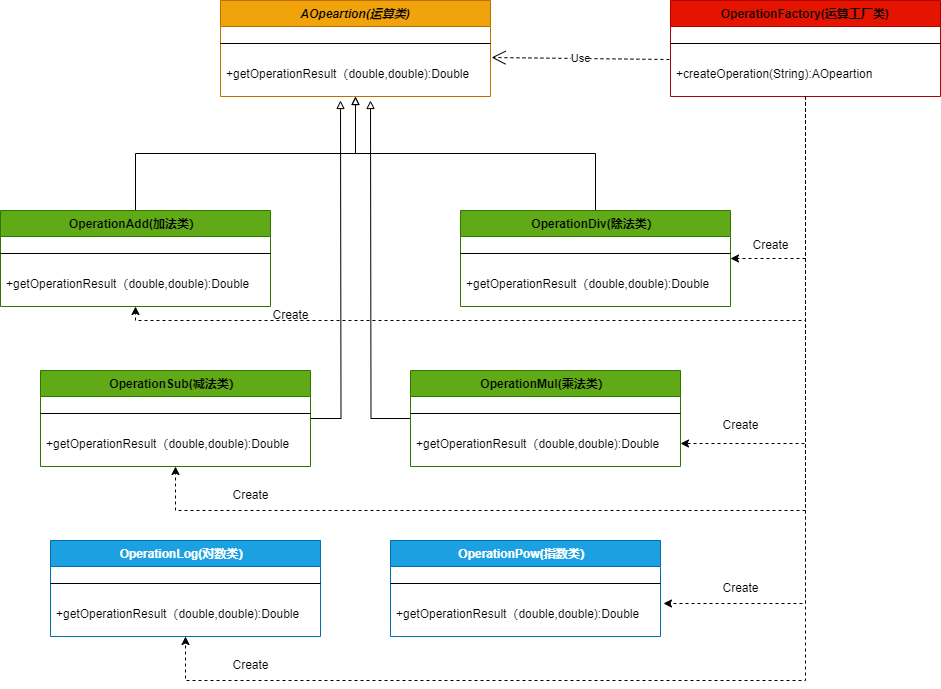

The diagram above was exported from draw.io. Its source (the exported page's mxGraphModel, read from the mxfile embedded in the PNG):
<mxGraphModel dx="2261" dy="841" grid="1" gridSize="10" guides="1" tooltips="1" connect="1" arrows="1" fold="1" page="1" pageScale="1" pageWidth="827" pageHeight="1169" math="0" shadow="0">
  <root>
    <mxCell id="WIyWlLk6GJQsqaUBKTNV-0" />
    <mxCell id="WIyWlLk6GJQsqaUBKTNV-1" parent="WIyWlLk6GJQsqaUBKTNV-0" />
    <mxCell id="jCeas9ze2mVgH-AfVIu8-9" style="edgeStyle=orthogonalEdgeStyle;rounded=0;orthogonalLoop=1;jettySize=auto;html=1;entryX=0.5;entryY=1;entryDx=0;entryDy=0;endArrow=block;endFill=0;" parent="WIyWlLk6GJQsqaUBKTNV-1" source="zkfFHV4jXpPFQw0GAbJ--13" target="jCeas9ze2mVgH-AfVIu8-2" edge="1">
      <mxGeometry relative="1" as="geometry" />
    </mxCell>
    <mxCell id="zkfFHV4jXpPFQw0GAbJ--13" value="OperationDiv(除法类）" style="swimlane;fontStyle=1;align=center;verticalAlign=top;childLayout=stackLayout;horizontal=1;startSize=26;horizontalStack=0;resizeParent=1;resizeLast=0;collapsible=1;marginBottom=0;rounded=0;shadow=0;strokeWidth=1;fillColor=#60a917;fontColor=#000000;strokeColor=#2D7600;" parent="WIyWlLk6GJQsqaUBKTNV-1" vertex="1">
      <mxGeometry x="340" y="370" width="270" height="96" as="geometry">
        <mxRectangle x="340" y="380" width="170" height="26" as="alternateBounds" />
      </mxGeometry>
    </mxCell>
    <mxCell id="zkfFHV4jXpPFQw0GAbJ--15" value="" style="line;html=1;strokeWidth=1;align=left;verticalAlign=middle;spacingTop=-1;spacingLeft=3;spacingRight=3;rotatable=0;labelPosition=right;points=[];portConstraint=eastwest;" parent="zkfFHV4jXpPFQw0GAbJ--13" vertex="1">
      <mxGeometry y="26" width="270" height="34" as="geometry" />
    </mxCell>
    <mxCell id="zkfFHV4jXpPFQw0GAbJ--25" value="+getOperationResult（double,double):Double" style="text;align=left;verticalAlign=top;spacingLeft=4;spacingRight=4;overflow=hidden;rotatable=0;points=[[0,0.5],[1,0.5]];portConstraint=eastwest;" parent="zkfFHV4jXpPFQw0GAbJ--13" vertex="1">
      <mxGeometry y="60" width="270" height="26" as="geometry" />
    </mxCell>
    <mxCell id="jCeas9ze2mVgH-AfVIu8-2" value="AOpeartion(运算类)" style="swimlane;fontStyle=3;align=center;verticalAlign=top;childLayout=stackLayout;horizontal=1;startSize=26;horizontalStack=0;resizeParent=1;resizeLast=0;collapsible=1;marginBottom=0;rounded=0;shadow=0;strokeWidth=1;fillColor=#f0a30a;strokeColor=#BD7000;fontColor=#000000;" parent="WIyWlLk6GJQsqaUBKTNV-1" vertex="1">
      <mxGeometry x="100" y="160" width="270" height="96" as="geometry">
        <mxRectangle x="340" y="380" width="170" height="26" as="alternateBounds" />
      </mxGeometry>
    </mxCell>
    <mxCell id="jCeas9ze2mVgH-AfVIu8-3" value="" style="line;html=1;strokeWidth=1;align=left;verticalAlign=middle;spacingTop=-1;spacingLeft=3;spacingRight=3;rotatable=0;labelPosition=right;points=[];portConstraint=eastwest;" parent="jCeas9ze2mVgH-AfVIu8-2" vertex="1">
      <mxGeometry y="26" width="270" height="34" as="geometry" />
    </mxCell>
    <mxCell id="jCeas9ze2mVgH-AfVIu8-4" value="+getOperationResult（double,double):Double" style="text;align=left;verticalAlign=top;spacingLeft=4;spacingRight=4;overflow=hidden;rotatable=0;points=[[0,0.5],[1,0.5]];portConstraint=eastwest;" parent="jCeas9ze2mVgH-AfVIu8-2" vertex="1">
      <mxGeometry y="60" width="270" height="26" as="geometry" />
    </mxCell>
    <mxCell id="jCeas9ze2mVgH-AfVIu8-8" style="edgeStyle=orthogonalEdgeStyle;rounded=0;orthogonalLoop=1;jettySize=auto;html=1;entryX=0.5;entryY=1;entryDx=0;entryDy=0;endArrow=block;endFill=0;" parent="WIyWlLk6GJQsqaUBKTNV-1" source="jCeas9ze2mVgH-AfVIu8-5" target="jCeas9ze2mVgH-AfVIu8-2" edge="1">
      <mxGeometry relative="1" as="geometry" />
    </mxCell>
    <mxCell id="jCeas9ze2mVgH-AfVIu8-5" value="OperationAdd(加法类）" style="swimlane;fontStyle=1;align=center;verticalAlign=top;childLayout=stackLayout;horizontal=1;startSize=26;horizontalStack=0;resizeParent=1;resizeLast=0;collapsible=1;marginBottom=0;rounded=0;shadow=0;strokeWidth=1;fillColor=#60a917;fontColor=#000000;strokeColor=#2D7600;" parent="WIyWlLk6GJQsqaUBKTNV-1" vertex="1">
      <mxGeometry x="-120" y="370" width="270" height="96" as="geometry">
        <mxRectangle x="340" y="380" width="170" height="26" as="alternateBounds" />
      </mxGeometry>
    </mxCell>
    <mxCell id="jCeas9ze2mVgH-AfVIu8-6" value="" style="line;html=1;strokeWidth=1;align=left;verticalAlign=middle;spacingTop=-1;spacingLeft=3;spacingRight=3;rotatable=0;labelPosition=right;points=[];portConstraint=eastwest;" parent="jCeas9ze2mVgH-AfVIu8-5" vertex="1">
      <mxGeometry y="26" width="270" height="34" as="geometry" />
    </mxCell>
    <mxCell id="jCeas9ze2mVgH-AfVIu8-7" value="+getOperationResult（double,double):Double" style="text;align=left;verticalAlign=top;spacingLeft=4;spacingRight=4;overflow=hidden;rotatable=0;points=[[0,0.5],[1,0.5]];portConstraint=eastwest;" parent="jCeas9ze2mVgH-AfVIu8-5" vertex="1">
      <mxGeometry y="60" width="270" height="26" as="geometry" />
    </mxCell>
    <mxCell id="jCeas9ze2mVgH-AfVIu8-22" style="edgeStyle=orthogonalEdgeStyle;rounded=0;orthogonalLoop=1;jettySize=auto;html=1;endArrow=block;endFill=0;" parent="WIyWlLk6GJQsqaUBKTNV-1" source="jCeas9ze2mVgH-AfVIu8-10" edge="1">
      <mxGeometry relative="1" as="geometry">
        <mxPoint x="220" y="260" as="targetPoint" />
      </mxGeometry>
    </mxCell>
    <mxCell id="jCeas9ze2mVgH-AfVIu8-10" value="OperationSub(减法类）" style="swimlane;fontStyle=1;align=center;verticalAlign=top;childLayout=stackLayout;horizontal=1;startSize=26;horizontalStack=0;resizeParent=1;resizeLast=0;collapsible=1;marginBottom=0;rounded=0;shadow=0;strokeWidth=1;fillColor=#60a917;fontColor=#000000;strokeColor=#2D7600;" parent="WIyWlLk6GJQsqaUBKTNV-1" vertex="1">
      <mxGeometry x="-80" y="530" width="270" height="96" as="geometry">
        <mxRectangle x="340" y="380" width="170" height="26" as="alternateBounds" />
      </mxGeometry>
    </mxCell>
    <mxCell id="jCeas9ze2mVgH-AfVIu8-11" value="" style="line;html=1;strokeWidth=1;align=left;verticalAlign=middle;spacingTop=-1;spacingLeft=3;spacingRight=3;rotatable=0;labelPosition=right;points=[];portConstraint=eastwest;" parent="jCeas9ze2mVgH-AfVIu8-10" vertex="1">
      <mxGeometry y="26" width="270" height="34" as="geometry" />
    </mxCell>
    <mxCell id="jCeas9ze2mVgH-AfVIu8-12" value="+getOperationResult（double,double):Double" style="text;align=left;verticalAlign=top;spacingLeft=4;spacingRight=4;overflow=hidden;rotatable=0;points=[[0,0.5],[1,0.5]];portConstraint=eastwest;" parent="jCeas9ze2mVgH-AfVIu8-10" vertex="1">
      <mxGeometry y="60" width="270" height="26" as="geometry" />
    </mxCell>
    <mxCell id="jCeas9ze2mVgH-AfVIu8-17" style="edgeStyle=orthogonalEdgeStyle;rounded=0;orthogonalLoop=1;jettySize=auto;html=1;endArrow=block;endFill=0;" parent="WIyWlLk6GJQsqaUBKTNV-1" source="jCeas9ze2mVgH-AfVIu8-13" edge="1">
      <mxGeometry relative="1" as="geometry">
        <mxPoint x="250" y="260" as="targetPoint" />
      </mxGeometry>
    </mxCell>
    <mxCell id="jCeas9ze2mVgH-AfVIu8-13" value="OperationMul(乘法类）" style="swimlane;fontStyle=1;align=center;verticalAlign=top;childLayout=stackLayout;horizontal=1;startSize=26;horizontalStack=0;resizeParent=1;resizeLast=0;collapsible=1;marginBottom=0;rounded=0;shadow=0;strokeWidth=1;fillColor=#60a917;fontColor=#000000;strokeColor=#2D7600;" parent="WIyWlLk6GJQsqaUBKTNV-1" vertex="1">
      <mxGeometry x="290" y="530" width="270" height="96" as="geometry">
        <mxRectangle x="340" y="380" width="170" height="26" as="alternateBounds" />
      </mxGeometry>
    </mxCell>
    <mxCell id="jCeas9ze2mVgH-AfVIu8-14" value="" style="line;html=1;strokeWidth=1;align=left;verticalAlign=middle;spacingTop=-1;spacingLeft=3;spacingRight=3;rotatable=0;labelPosition=right;points=[];portConstraint=eastwest;" parent="jCeas9ze2mVgH-AfVIu8-13" vertex="1">
      <mxGeometry y="26" width="270" height="34" as="geometry" />
    </mxCell>
    <mxCell id="jCeas9ze2mVgH-AfVIu8-15" value="+getOperationResult（double,double):Double" style="text;align=left;verticalAlign=top;spacingLeft=4;spacingRight=4;overflow=hidden;rotatable=0;points=[[0,0.5],[1,0.5]];portConstraint=eastwest;" parent="jCeas9ze2mVgH-AfVIu8-13" vertex="1">
      <mxGeometry y="60" width="270" height="26" as="geometry" />
    </mxCell>
    <mxCell id="ntikDTksdVLwrtrL825A-6" style="edgeStyle=orthogonalEdgeStyle;rounded=0;orthogonalLoop=1;jettySize=auto;html=1;dashed=1;entryX=0.5;entryY=1;entryDx=0;entryDy=0;" parent="WIyWlLk6GJQsqaUBKTNV-1" source="jCeas9ze2mVgH-AfVIu8-23" target="jCeas9ze2mVgH-AfVIu8-5" edge="1">
      <mxGeometry relative="1" as="geometry">
        <mxPoint x="190" y="480" as="targetPoint" />
        <Array as="points">
          <mxPoint x="685" y="480" />
          <mxPoint x="15" y="480" />
        </Array>
      </mxGeometry>
    </mxCell>
    <mxCell id="ntikDTksdVLwrtrL825A-8" style="edgeStyle=orthogonalEdgeStyle;rounded=0;orthogonalLoop=1;jettySize=auto;html=1;entryX=1;entryY=0.5;entryDx=0;entryDy=0;dashed=1;" parent="WIyWlLk6GJQsqaUBKTNV-1" source="jCeas9ze2mVgH-AfVIu8-23" target="zkfFHV4jXpPFQw0GAbJ--13" edge="1">
      <mxGeometry relative="1" as="geometry" />
    </mxCell>
    <mxCell id="ntikDTksdVLwrtrL825A-10" style="edgeStyle=orthogonalEdgeStyle;rounded=0;orthogonalLoop=1;jettySize=auto;html=1;dashed=1;entryX=0.5;entryY=1;entryDx=0;entryDy=0;" parent="WIyWlLk6GJQsqaUBKTNV-1" source="jCeas9ze2mVgH-AfVIu8-23" target="jCeas9ze2mVgH-AfVIu8-10" edge="1">
      <mxGeometry relative="1" as="geometry">
        <mxPoint x="30" y="640" as="targetPoint" />
        <Array as="points">
          <mxPoint x="685" y="670" />
          <mxPoint x="55" y="670" />
        </Array>
      </mxGeometry>
    </mxCell>
    <mxCell id="ntikDTksdVLwrtrL825A-12" style="edgeStyle=orthogonalEdgeStyle;rounded=0;orthogonalLoop=1;jettySize=auto;html=1;entryX=1;entryY=0.5;entryDx=0;entryDy=0;dashed=1;" parent="WIyWlLk6GJQsqaUBKTNV-1" source="jCeas9ze2mVgH-AfVIu8-23" target="jCeas9ze2mVgH-AfVIu8-15" edge="1">
      <mxGeometry relative="1" as="geometry" />
    </mxCell>
    <mxCell id="ntikDTksdVLwrtrL825A-14" style="edgeStyle=orthogonalEdgeStyle;rounded=0;orthogonalLoop=1;jettySize=auto;html=1;entryX=0.5;entryY=1;entryDx=0;entryDy=0;dashed=1;" parent="WIyWlLk6GJQsqaUBKTNV-1" source="jCeas9ze2mVgH-AfVIu8-23" target="ntikDTksdVLwrtrL825A-0" edge="1">
      <mxGeometry relative="1" as="geometry">
        <Array as="points">
          <mxPoint x="685" y="840" />
          <mxPoint x="65" y="840" />
        </Array>
      </mxGeometry>
    </mxCell>
    <mxCell id="jCeas9ze2mVgH-AfVIu8-23" value="OperationFactory(运算工厂类)" style="swimlane;fontStyle=1;align=center;verticalAlign=top;childLayout=stackLayout;horizontal=1;startSize=26;horizontalStack=0;resizeParent=1;resizeLast=0;collapsible=1;marginBottom=0;rounded=0;shadow=0;strokeWidth=1;fillColor=#e51400;strokeColor=#B20000;fontColor=#000000;" parent="WIyWlLk6GJQsqaUBKTNV-1" vertex="1">
      <mxGeometry x="550" y="160" width="270" height="96" as="geometry">
        <mxRectangle x="340" y="380" width="170" height="26" as="alternateBounds" />
      </mxGeometry>
    </mxCell>
    <mxCell id="jCeas9ze2mVgH-AfVIu8-24" value="" style="line;html=1;strokeWidth=1;align=left;verticalAlign=middle;spacingTop=-1;spacingLeft=3;spacingRight=3;rotatable=0;labelPosition=right;points=[];portConstraint=eastwest;" parent="jCeas9ze2mVgH-AfVIu8-23" vertex="1">
      <mxGeometry y="26" width="270" height="34" as="geometry" />
    </mxCell>
    <mxCell id="jCeas9ze2mVgH-AfVIu8-25" value="+createOperation(String):AOpeartion" style="text;align=left;verticalAlign=top;spacingLeft=4;spacingRight=4;overflow=hidden;rotatable=0;points=[[0,0.5],[1,0.5]];portConstraint=eastwest;" parent="jCeas9ze2mVgH-AfVIu8-23" vertex="1">
      <mxGeometry y="60" width="270" height="26" as="geometry" />
    </mxCell>
    <mxCell id="jCeas9ze2mVgH-AfVIu8-27" value="Use" style="endArrow=open;endSize=12;dashed=1;html=1;rounded=0;entryX=1.004;entryY=-0.115;entryDx=0;entryDy=0;entryPerimeter=0;exitX=-0.004;exitY=-0.038;exitDx=0;exitDy=0;exitPerimeter=0;" parent="WIyWlLk6GJQsqaUBKTNV-1" source="jCeas9ze2mVgH-AfVIu8-25" target="jCeas9ze2mVgH-AfVIu8-4" edge="1">
      <mxGeometry width="160" relative="1" as="geometry">
        <mxPoint x="510" y="290" as="sourcePoint" />
        <mxPoint x="670" y="290" as="targetPoint" />
      </mxGeometry>
    </mxCell>
    <mxCell id="ntikDTksdVLwrtrL825A-0" value="OperationLog(对数类）" style="swimlane;fontStyle=1;align=center;verticalAlign=top;childLayout=stackLayout;horizontal=1;startSize=26;horizontalStack=0;resizeParent=1;resizeLast=0;collapsible=1;marginBottom=0;rounded=0;shadow=0;strokeWidth=1;fillColor=#1ba1e2;fontColor=#ffffff;strokeColor=#006EAF;" parent="WIyWlLk6GJQsqaUBKTNV-1" vertex="1">
      <mxGeometry x="-70" y="700" width="270" height="96" as="geometry">
        <mxRectangle x="340" y="380" width="170" height="26" as="alternateBounds" />
      </mxGeometry>
    </mxCell>
    <mxCell id="ntikDTksdVLwrtrL825A-1" value="" style="line;html=1;strokeWidth=1;align=left;verticalAlign=middle;spacingTop=-1;spacingLeft=3;spacingRight=3;rotatable=0;labelPosition=right;points=[];portConstraint=eastwest;" parent="ntikDTksdVLwrtrL825A-0" vertex="1">
      <mxGeometry y="26" width="270" height="34" as="geometry" />
    </mxCell>
    <mxCell id="ntikDTksdVLwrtrL825A-2" value="+getOperationResult（double,double):Double" style="text;align=left;verticalAlign=top;spacingLeft=4;spacingRight=4;overflow=hidden;rotatable=0;points=[[0,0.5],[1,0.5]];portConstraint=eastwest;" parent="ntikDTksdVLwrtrL825A-0" vertex="1">
      <mxGeometry y="60" width="270" height="26" as="geometry" />
    </mxCell>
    <mxCell id="ntikDTksdVLwrtrL825A-3" value="OperationPow(指数类）" style="swimlane;fontStyle=1;align=center;verticalAlign=top;childLayout=stackLayout;horizontal=1;startSize=26;horizontalStack=0;resizeParent=1;resizeLast=0;collapsible=1;marginBottom=0;rounded=0;shadow=0;strokeWidth=1;fillColor=#1ba1e2;fontColor=#ffffff;strokeColor=#006EAF;" parent="WIyWlLk6GJQsqaUBKTNV-1" vertex="1">
      <mxGeometry x="270" y="700" width="270" height="96" as="geometry">
        <mxRectangle x="340" y="380" width="170" height="26" as="alternateBounds" />
      </mxGeometry>
    </mxCell>
    <mxCell id="ntikDTksdVLwrtrL825A-4" value="" style="line;html=1;strokeWidth=1;align=left;verticalAlign=middle;spacingTop=-1;spacingLeft=3;spacingRight=3;rotatable=0;labelPosition=right;points=[];portConstraint=eastwest;" parent="ntikDTksdVLwrtrL825A-3" vertex="1">
      <mxGeometry y="26" width="270" height="34" as="geometry" />
    </mxCell>
    <mxCell id="ntikDTksdVLwrtrL825A-5" value="+getOperationResult（double,double):Double" style="text;align=left;verticalAlign=top;spacingLeft=4;spacingRight=4;overflow=hidden;rotatable=0;points=[[0,0.5],[1,0.5]];portConstraint=eastwest;" parent="ntikDTksdVLwrtrL825A-3" vertex="1">
      <mxGeometry y="60" width="270" height="26" as="geometry" />
    </mxCell>
    <mxCell id="ntikDTksdVLwrtrL825A-7" value="Create" style="text;html=1;align=center;verticalAlign=middle;resizable=0;points=[];autosize=1;strokeColor=none;fillColor=none;" parent="WIyWlLk6GJQsqaUBKTNV-1" vertex="1">
      <mxGeometry x="140" y="460" width="60" height="30" as="geometry" />
    </mxCell>
    <mxCell id="ntikDTksdVLwrtrL825A-9" value="Create" style="text;html=1;align=center;verticalAlign=middle;resizable=0;points=[];autosize=1;strokeColor=none;fillColor=none;" parent="WIyWlLk6GJQsqaUBKTNV-1" vertex="1">
      <mxGeometry x="620" y="390" width="60" height="30" as="geometry" />
    </mxCell>
    <mxCell id="ntikDTksdVLwrtrL825A-11" value="Create" style="text;html=1;align=center;verticalAlign=middle;resizable=0;points=[];autosize=1;strokeColor=none;fillColor=none;" parent="WIyWlLk6GJQsqaUBKTNV-1" vertex="1">
      <mxGeometry x="100" y="640" width="60" height="30" as="geometry" />
    </mxCell>
    <mxCell id="ntikDTksdVLwrtrL825A-13" value="Create" style="text;html=1;align=center;verticalAlign=middle;resizable=0;points=[];autosize=1;strokeColor=none;fillColor=none;" parent="WIyWlLk6GJQsqaUBKTNV-1" vertex="1">
      <mxGeometry x="590" y="570" width="60" height="30" as="geometry" />
    </mxCell>
    <mxCell id="ntikDTksdVLwrtrL825A-15" style="edgeStyle=orthogonalEdgeStyle;rounded=0;orthogonalLoop=1;jettySize=auto;html=1;entryX=1.011;entryY=0.115;entryDx=0;entryDy=0;entryPerimeter=0;dashed=1;" parent="WIyWlLk6GJQsqaUBKTNV-1" source="jCeas9ze2mVgH-AfVIu8-23" target="ntikDTksdVLwrtrL825A-5" edge="1">
      <mxGeometry relative="1" as="geometry" />
    </mxCell>
    <mxCell id="ntikDTksdVLwrtrL825A-16" value="Create" style="text;html=1;align=center;verticalAlign=middle;resizable=0;points=[];autosize=1;strokeColor=none;fillColor=none;" parent="WIyWlLk6GJQsqaUBKTNV-1" vertex="1">
      <mxGeometry x="590" y="733" width="60" height="30" as="geometry" />
    </mxCell>
    <mxCell id="ntikDTksdVLwrtrL825A-17" value="Create" style="text;html=1;align=center;verticalAlign=middle;resizable=0;points=[];autosize=1;strokeColor=none;fillColor=none;" parent="WIyWlLk6GJQsqaUBKTNV-1" vertex="1">
      <mxGeometry x="100" y="810" width="60" height="30" as="geometry" />
    </mxCell>
  </root>
</mxGraphModel>